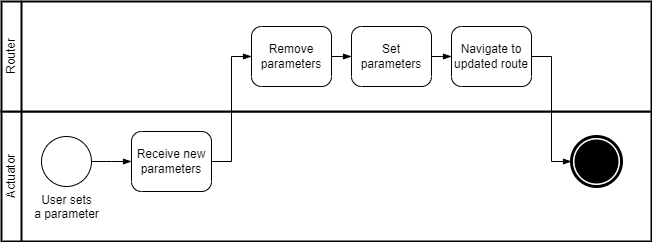

The diagram above was exported from draw.io. Its source (the exported page's mxGraphModel, read from the mxfile embedded in the PNG):
<mxGraphModel dx="794" dy="413" grid="1" gridSize="10" guides="1" tooltips="1" connect="1" arrows="1" fold="1" page="1" pageScale="1" pageWidth="850" pageHeight="1100" math="0" shadow="0">
  <root>
    <mxCell id="0" />
    <mxCell id="1" parent="0" />
    <mxCell id="UOk9LuYJA6iF4mJF5pi_-1" value="" style="swimlane;html=1;startSize=20;fontStyle=0;collapsible=0;horizontal=0;swimlaneLine=1;swimlaneFillColor=#ffffff;strokeWidth=2;whiteSpace=wrap;" parent="1" vertex="1">
      <mxGeometry x="40" y="160" width="650" height="130" as="geometry" />
    </mxCell>
    <mxCell id="UOk9LuYJA6iF4mJF5pi_-2" value="Actuator" style="text;html=1;strokeColor=none;fillColor=none;align=center;verticalAlign=middle;whiteSpace=wrap;rounded=0;horizontal=0;" parent="UOk9LuYJA6iF4mJF5pi_-1" vertex="1">
      <mxGeometry width="20" height="130" as="geometry" />
    </mxCell>
    <mxCell id="UOk9LuYJA6iF4mJF5pi_-3" value="User sets&lt;br&gt;a parameter" style="points=[[0.145,0.145,0],[0.5,0,0],[0.855,0.145,0],[1,0.5,0],[0.855,0.855,0],[0.5,1,0],[0.145,0.855,0],[0,0.5,0]];shape=mxgraph.bpmn.event;html=1;verticalLabelPosition=bottom;labelBackgroundColor=#ffffff;verticalAlign=top;align=center;perimeter=ellipsePerimeter;outlineConnect=0;aspect=fixed;outline=standard;symbol=general;" parent="UOk9LuYJA6iF4mJF5pi_-1" vertex="1">
      <mxGeometry x="40" y="25" width="50" height="50" as="geometry" />
    </mxCell>
    <mxCell id="UOk9LuYJA6iF4mJF5pi_-7" value="Receive new parameters" style="points=[[0.25,0,0],[0.5,0,0],[0.75,0,0],[1,0.25,0],[1,0.5,0],[1,0.75,0],[0.75,1,0],[0.5,1,0],[0.25,1,0],[0,0.75,0],[0,0.5,0],[0,0.25,0]];shape=mxgraph.bpmn.task;whiteSpace=wrap;rectStyle=rounded;size=10;html=1;taskMarker=abstract;" parent="UOk9LuYJA6iF4mJF5pi_-1" vertex="1">
      <mxGeometry x="130" y="20" width="80" height="60" as="geometry" />
    </mxCell>
    <mxCell id="UOk9LuYJA6iF4mJF5pi_-8" value="" style="edgeStyle=elbowEdgeStyle;fontSize=12;html=1;endArrow=blockThin;endFill=1;rounded=0;exitX=1;exitY=0.5;exitDx=0;exitDy=0;exitPerimeter=0;entryX=0;entryY=0.5;entryDx=0;entryDy=0;entryPerimeter=0;" parent="UOk9LuYJA6iF4mJF5pi_-1" source="UOk9LuYJA6iF4mJF5pi_-3" target="UOk9LuYJA6iF4mJF5pi_-7" edge="1">
      <mxGeometry width="160" relative="1" as="geometry">
        <mxPoint x="230" y="60" as="sourcePoint" />
        <mxPoint x="390" y="60" as="targetPoint" />
      </mxGeometry>
    </mxCell>
    <mxCell id="UOk9LuYJA6iF4mJF5pi_-13" value="" style="points=[[0.145,0.145,0],[0.5,0,0],[0.855,0.145,0],[1,0.5,0],[0.855,0.855,0],[0.5,1,0],[0.145,0.855,0],[0,0.5,0]];shape=mxgraph.bpmn.event;html=1;verticalLabelPosition=bottom;labelBackgroundColor=#ffffff;verticalAlign=top;align=center;perimeter=ellipsePerimeter;outlineConnect=0;aspect=fixed;outline=end;symbol=terminate;" parent="UOk9LuYJA6iF4mJF5pi_-1" vertex="1">
      <mxGeometry x="570" y="25" width="50" height="50" as="geometry" />
    </mxCell>
    <mxCell id="UOk9LuYJA6iF4mJF5pi_-4" value="" style="swimlane;html=1;startSize=20;fontStyle=0;collapsible=0;horizontal=0;swimlaneLine=1;swimlaneFillColor=#ffffff;strokeWidth=2;whiteSpace=wrap;" parent="1" vertex="1">
      <mxGeometry x="40" y="50" width="650" height="110" as="geometry" />
    </mxCell>
    <mxCell id="UOk9LuYJA6iF4mJF5pi_-5" value="Router" style="text;html=1;strokeColor=none;fillColor=none;align=center;verticalAlign=middle;whiteSpace=wrap;rounded=0;horizontal=0;" parent="UOk9LuYJA6iF4mJF5pi_-4" vertex="1">
      <mxGeometry width="20" height="110" as="geometry" />
    </mxCell>
    <mxCell id="UOk9LuYJA6iF4mJF5pi_-11" value="Set parameters" style="points=[[0.25,0,0],[0.5,0,0],[0.75,0,0],[1,0.25,0],[1,0.5,0],[1,0.75,0],[0.75,1,0],[0.5,1,0],[0.25,1,0],[0,0.75,0],[0,0.5,0],[0,0.25,0]];shape=mxgraph.bpmn.task;whiteSpace=wrap;rectStyle=rounded;size=10;html=1;taskMarker=abstract;" parent="UOk9LuYJA6iF4mJF5pi_-4" vertex="1">
      <mxGeometry x="350" y="25" width="80" height="60" as="geometry" />
    </mxCell>
    <mxCell id="KXYWcTBkIgxE1_dGisaF-1" value="Remove&lt;br style=&quot;border-color: var(--border-color);&quot;&gt;parameters" style="points=[[0.25,0,0],[0.5,0,0],[0.75,0,0],[1,0.25,0],[1,0.5,0],[1,0.75,0],[0.75,1,0],[0.5,1,0],[0.25,1,0],[0,0.75,0],[0,0.5,0],[0,0.25,0]];shape=mxgraph.bpmn.task;whiteSpace=wrap;rectStyle=rounded;size=10;html=1;taskMarker=abstract;" vertex="1" parent="UOk9LuYJA6iF4mJF5pi_-4">
      <mxGeometry x="250" y="25" width="80" height="60" as="geometry" />
    </mxCell>
    <mxCell id="KXYWcTBkIgxE1_dGisaF-2" value="" style="edgeStyle=elbowEdgeStyle;fontSize=12;html=1;endArrow=blockThin;endFill=1;rounded=0;entryX=0;entryY=0.5;entryDx=0;entryDy=0;entryPerimeter=0;exitX=1;exitY=0.5;exitDx=0;exitDy=0;exitPerimeter=0;" edge="1" parent="UOk9LuYJA6iF4mJF5pi_-4" source="KXYWcTBkIgxE1_dGisaF-1" target="UOk9LuYJA6iF4mJF5pi_-11">
      <mxGeometry width="160" relative="1" as="geometry">
        <mxPoint x="330" y="65" as="sourcePoint" />
        <mxPoint x="355" y="65" as="targetPoint" />
      </mxGeometry>
    </mxCell>
    <mxCell id="KXYWcTBkIgxE1_dGisaF-3" value="Navigate to updated route" style="points=[[0.25,0,0],[0.5,0,0],[0.75,0,0],[1,0.25,0],[1,0.5,0],[1,0.75,0],[0.75,1,0],[0.5,1,0],[0.25,1,0],[0,0.75,0],[0,0.5,0],[0,0.25,0]];shape=mxgraph.bpmn.task;whiteSpace=wrap;rectStyle=rounded;size=10;html=1;taskMarker=abstract;" vertex="1" parent="UOk9LuYJA6iF4mJF5pi_-4">
      <mxGeometry x="450" y="25" width="80" height="60" as="geometry" />
    </mxCell>
    <mxCell id="KXYWcTBkIgxE1_dGisaF-4" value="" style="edgeStyle=elbowEdgeStyle;fontSize=12;html=1;endArrow=blockThin;endFill=1;rounded=0;entryX=0;entryY=0.5;entryDx=0;entryDy=0;entryPerimeter=0;exitX=1;exitY=0.5;exitDx=0;exitDy=0;exitPerimeter=0;" edge="1" parent="UOk9LuYJA6iF4mJF5pi_-4" source="UOk9LuYJA6iF4mJF5pi_-11" target="KXYWcTBkIgxE1_dGisaF-3">
      <mxGeometry width="160" relative="1" as="geometry">
        <mxPoint x="340" y="65" as="sourcePoint" />
        <mxPoint x="360" y="65" as="targetPoint" />
      </mxGeometry>
    </mxCell>
    <mxCell id="UOk9LuYJA6iF4mJF5pi_-10" value="" style="edgeStyle=elbowEdgeStyle;fontSize=12;html=1;endArrow=blockThin;endFill=1;rounded=0;exitX=1;exitY=0.5;exitDx=0;exitDy=0;exitPerimeter=0;entryX=0;entryY=0.5;entryDx=0;entryDy=0;entryPerimeter=0;" parent="1" source="UOk9LuYJA6iF4mJF5pi_-7" target="KXYWcTBkIgxE1_dGisaF-1" edge="1">
      <mxGeometry width="160" relative="1" as="geometry">
        <mxPoint x="140" y="220" as="sourcePoint" />
        <mxPoint x="280" y="105" as="targetPoint" />
      </mxGeometry>
    </mxCell>
    <mxCell id="UOk9LuYJA6iF4mJF5pi_-14" value="" style="edgeStyle=elbowEdgeStyle;fontSize=12;html=1;endArrow=blockThin;endFill=1;rounded=0;entryX=0;entryY=0.5;entryDx=0;entryDy=0;entryPerimeter=0;exitX=1;exitY=0.5;exitDx=0;exitDy=0;exitPerimeter=0;" parent="1" source="KXYWcTBkIgxE1_dGisaF-3" target="UOk9LuYJA6iF4mJF5pi_-13" edge="1">
      <mxGeometry width="160" relative="1" as="geometry">
        <mxPoint x="580" y="105" as="sourcePoint" />
        <mxPoint x="390" y="115" as="targetPoint" />
        <Array as="points">
          <mxPoint x="590" y="150" />
          <mxPoint x="490" y="130" />
          <mxPoint x="590" y="150" />
          <mxPoint x="570" y="130" />
        </Array>
      </mxGeometry>
    </mxCell>
  </root>
</mxGraphModel>